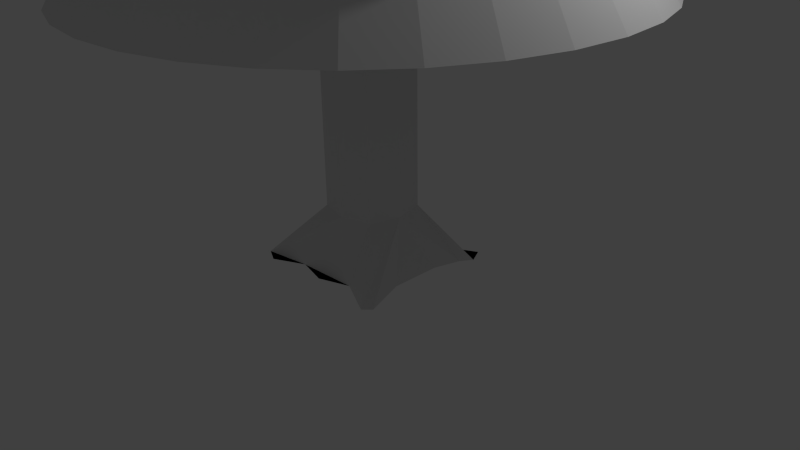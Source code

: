 # Source: tree-other.blend  (saved by Blender 2.72.0; exported with 4.5.12 LTS)
import bpy
from mathutils import Matrix  # noqa: F401  (used for matrix-valued properties, if any)

bpy.ops.wm.read_factory_settings(use_empty=True)
scene = bpy.context.scene
scene.name = 'Scene'

# ---- collections
col_collection_1 = bpy.data.collections.new('Collection 1'); scene.collection.children.link(col_collection_1)

# ---- materials (node trees are filled in below, after node groups)
mat_material = bpy.data.materials.new('Material')
mat_material.alpha_threshold = 0.0
mat_material.use_transparent_shadow = False
mat_material.roughness = 0.5
mat_material.line_color = (0.0, 0.0, 0.0, 1.0)

# ---- material node trees

# ---- world
world_world = bpy.data.worlds.new('World'); scene.world = world_world
world_world.color = (0.05088, 0.05088, 0.05088)
world_world.use_sun_shadow = False
world_world.sun_shadow_jitter_overblur = 0.0
world_world.cycles.sampling_method = 'MANUAL'
world_world.cycles.sample_map_resolution = 256

# ---- cameras
cam_camera = bpy.data.cameras.new('Camera')
cam_camera.clip_end = 100.0
cam_camera.lens = 35.0
cam_camera.sensor_width = 32.0
cam_camera.sensor_height = 18.0
cam_camera.ortho_scale = 7.314
cam_camera.dof.focus_distance = 0.0
cam_camera.dof.aperture_fstop = 128.0

# ---- lights
light_lamp = bpy.data.lights.new('Lamp', 'POINT')
light_lamp.transmission_factor = 0.0
light_lamp.cutoff_distance = 30.0
light_lamp.energy = 100.0
light_lamp.shadow_buffer_clip_start = 1.001
light_lamp.shadow_soft_size = 0.1
light_lamp.shadow_maximum_resolution = 0.006
light_lamp.use_absolute_resolution = True
light_lamp.cycles.use_multiple_importance_sampling = False

# ---- meshes
me_circle = bpy.data.meshes.new('Circle')
me_circle.from_pydata([(1.911e-07, 3.4, -2.575), (-0.6633, 3.335, -2.575), (-1.301, 3.141, -2.575), (-1.889, 2.827, -2.575), (-2.404, 2.404, -2.575), (-2.827, 1.889, -2.575), (-3.141, 1.301, -2.575), (-3.335, 0.6633, -2.575), (-3.4, -3.988e-07, -2.575), (-3.335, -0.6633, -2.575), (-3.141, -1.301, -2.575), (-2.827, -1.889, -2.575), (-2.404, -2.404, -2.575), (-1.889, -2.827, -2.575), (-1.301, -3.141, -2.575), (-0.6633, -3.335, -2.575), (1.299e-06, -3.4, -2.575), (0.6633, -3.335, -2.575), (1.301, -3.141, -2.575), (1.889, -2.827, -2.575), (2.404, -2.404, -2.575), (2.827, -1.889, -2.575), (3.141, -1.301, -2.575), (3.335, -0.6633, -2.575), (3.4, 2.627e-06, -2.575), (3.335, 0.6633, -2.575), (3.141, 1.301, -2.575), (2.827, 1.889, -2.575), (2.404, 2.404, -2.575), (1.889, 2.827, -2.575), (1.301, 3.141, -2.575), (0.6633, 3.335, -2.575), (2.824e-07, 2.72, -1.575), (-0.5306, 2.668, -1.575), (-1.041, 2.513, -1.575), (-1.511, 2.262, -1.575), (-1.923, 1.923, -1.575), (-2.262, 1.511, -1.575), (-2.513, 1.041, -1.575), (-2.668, 0.5306, -1.575), (-2.72, -2.765e-07, -1.575), (-2.668, -0.5306, -1.575), (-2.513, -1.041, -1.575), (-2.262, -1.511, -1.575), (-1.923, -1.923, -1.575), (-1.511, -2.262, -1.575), (-1.041, -2.513, -1.575), (-0.5306, -2.668, -1.575), (1.169e-06, -2.72, -1.575), (0.5306, -2.668, -1.575), (1.041, -2.513, -1.575), (1.511, -2.262, -1.575), (1.923, -1.923, -1.575), (2.262, -1.511, -1.575), (2.513, -1.041, -1.575), (2.668, -0.5306, -1.575), (2.72, 2.145e-06, -1.575), (2.668, 0.5306, -1.575), (2.513, 1.041, -1.575), (2.262, 1.511, -1.575), (1.923, 1.923, -1.575), (1.511, 2.262, -1.575), (1.041, 2.513, -1.575), (0.5306, 2.668, -1.575), (3.334e-07, 3.06, -1.575), (-0.597, 3.001, -1.575), (-1.171, 2.827, -1.575), (-1.7, 2.544, -1.575), (-2.164, 2.164, -1.575), (-2.544, 1.7, -1.575), (-2.827, 1.171, -1.575), (-3.001, 0.597, -1.575), (-3.06, -3.377e-07, -1.575), (-3.001, -0.597, -1.575), (-2.827, -1.171, -1.575), (-2.544, -1.7, -1.575), (-2.164, -2.164, -1.575), (-1.7, -2.544, -1.575), (-1.171, -2.827, -1.575), (-0.597, -3.001, -1.575), (1.33e-06, -3.06, -1.575), (0.597, -3.001, -1.575), (1.171, -2.827, -1.575), (1.7, -2.544, -1.575), (2.164, -2.164, -1.575), (2.544, -1.7, -1.575), (2.827, -1.171, -1.575), (3.001, -0.597, -1.575), (3.06, 2.386e-06, -1.575), (3.001, 0.597, -1.575), (2.827, 1.171, -1.575), (2.544, 1.7, -1.575), (2.164, 2.164, -1.575), (1.7, 2.544, -1.575), (1.171, 2.827, -1.575), (0.597, 3.001, -1.575), (2.385e-07, 2.38, -0.575), (-0.4643, 2.334, -0.575), (-0.9108, 2.199, -0.575), (-1.322, 1.979, -0.575), (-1.683, 1.683, -0.575), (-1.979, 1.322, -0.575), (-2.199, 0.9108, -0.575), (-2.334, 0.4643, -0.575), (-2.38, -2.153e-07, -0.575), (-2.334, -0.4643, -0.575), (-2.199, -0.9108, -0.575), (-1.979, -1.322, -0.575), (-1.683, -1.683, -0.575), (-1.322, -1.979, -0.575), (-0.9108, -2.199, -0.575), (-0.4643, -2.334, -0.575), (1.014e-06, -2.38, -0.575), (0.4643, -2.334, -0.575), (0.9108, -2.199, -0.575), (1.322, -1.979, -0.575), (1.683, -1.683, -0.575), (1.979, -1.322, -0.575), (2.199, -0.9108, -0.575), (2.334, -0.4643, -0.575), (2.38, 1.903e-06, -0.575), (2.334, 0.4643, -0.575), (2.199, 0.9108, -0.575), (1.979, 1.322, -0.575), (1.683, 1.683, -0.575), (1.322, 1.979, -0.575), (0.9108, 2.199, -0.575), (0.4643, 2.334, -0.575), (2.858e-07, 2.72, -0.575), (-0.5306, 2.668, -0.575), (-1.041, 2.513, -0.575), (-1.511, 2.262, -0.575), (-1.923, 1.923, -0.575), (-2.262, 1.511, -0.575), (-2.513, 1.041, -0.575), (-2.668, 0.5306, -0.575), (-2.72, -2.765e-07, -0.575), (-2.668, -0.5306, -0.575), (-2.513, -1.041, -0.575), (-2.262, -1.511, -0.575), (-1.923, -1.923, -0.575), (-1.511, -2.262, -0.575), (-1.041, -2.513, -0.575), (-0.5306, -2.668, -0.575), (1.172e-06, -2.72, -0.575), (0.5306, -2.668, -0.575), (1.041, -2.513, -0.575), (1.511, -2.262, -0.575), (1.923, -1.923, -0.575), (2.262, -1.511, -0.575), (2.513, -1.041, -0.575), (2.668, -0.5306, -0.575), (2.72, 2.145e-06, -0.575), (2.668, 0.5306, -0.575), (2.513, 1.041, -0.575), (2.262, 1.511, -0.575), (1.923, 1.923, -0.575), (1.511, 2.262, -0.575), (1.041, 2.513, -0.575), (0.5306, 2.668, -0.575), (1.913e-07, 2.04, 0.425), (-0.398, 2.001, 0.425), (-0.7807, 1.885, 0.425), (-1.133, 1.696, 0.425), (-1.442, 1.442, 0.425), (-1.696, 1.133, 0.425), (-1.885, 0.7807, 0.425), (-2.001, 0.398, 0.425), (-2.04, -1.542e-07, 0.425), (-2.001, -0.398, 0.425), (-1.885, -0.7807, 0.425), (-1.696, -1.133, 0.425), (-1.442, -1.442, 0.425), (-1.133, -1.696, 0.425), (-0.7807, -1.885, 0.425), (-0.398, -2.001, 0.425), (8.56e-07, -2.04, 0.425), (0.398, -2.001, 0.425), (0.7807, -1.885, 0.425), (1.133, -1.696, 0.425), (1.442, -1.442, 0.425), (1.696, -1.133, 0.425), (1.885, -0.7807, 0.425), (2.001, -0.398, 0.425), (2.04, 1.662e-06, 0.425), (2.001, 0.398, 0.425), (1.885, 0.7807, 0.425), (1.696, 1.133, 0.425), (1.442, 1.442, 0.425), (1.133, 1.696, 0.425), (0.7807, 1.885, 0.425), (0.398, 2.001, 0.425), (2.353e-07, 2.38, 0.425), (-0.4643, 2.334, 0.425), (-0.9108, 2.199, 0.425), (-1.322, 1.979, 0.425), (-1.683, 1.683, 0.425), (-1.979, 1.322, 0.425), (-2.199, 0.9108, 0.425), (-2.334, 0.4643, 0.425), (-2.38, -2.153e-07, 0.425), (-2.334, -0.4643, 0.425), (-2.199, -0.9108, 0.425), (-1.979, -1.322, 0.425), (-1.683, -1.683, 0.425), (-1.322, -1.979, 0.425), (-0.9108, -2.199, 0.425), (-0.4643, -2.334, 0.425), (1.011e-06, -2.38, 0.425), (0.4643, -2.334, 0.425), (0.9108, -2.199, 0.425), (1.322, -1.979, 0.425), (1.683, -1.683, 0.425), (1.979, -1.322, 0.425), (2.199, -0.9108, 0.425), (2.334, -0.4643, 0.425), (2.38, 1.903e-06, 0.425), (2.334, 0.4643, 0.425), (2.199, 0.9108, 0.425), (1.979, 1.322, 0.425), (1.683, 1.683, 0.425), (1.322, 1.979, 0.425), (0.9108, 2.199, 0.425), (0.4643, 2.334, 0.425), (1.551e-07, 1.7, 1.425), (-0.3317, 1.667, 1.425), (-0.6506, 1.571, 1.425), (-0.9445, 1.413, 1.425), (-1.202, 1.202, 1.425), (-1.413, 0.9445, 1.425), (-1.571, 0.6506, 1.425), (-1.667, 0.3317, 1.425), (-1.7, -9.301e-08, 1.425), (-1.667, -0.3317, 1.425), (-1.571, -0.6506, 1.425), (-1.413, -0.9445, 1.425), (-1.202, -1.202, 1.425), (-0.9445, -1.413, 1.425), (-0.6506, -1.571, 1.425), (-0.3317, -1.667, 1.425), (7.091e-07, -1.7, 1.425), (0.3317, -1.667, 1.425), (0.6506, -1.571, 1.425), (0.9445, -1.413, 1.425), (1.202, -1.202, 1.425), (1.413, -0.9445, 1.425), (1.571, -0.6506, 1.425), (1.667, -0.3317, 1.425), (1.7, 1.42e-06, 1.425), (1.667, 0.3317, 1.425), (1.571, 0.6506, 1.425), (1.413, 0.9445, 1.425), (1.202, 1.202, 1.425), (0.9445, 1.413, 1.425), (0.6506, 1.571, 1.425), (0.3317, 1.667, 1.425), (1.991e-07, 2.04, 1.425), (-0.398, 2.001, 1.425), (-0.7807, 1.885, 1.425), (-1.133, 1.696, 1.425), (-1.442, 1.442, 1.425), (-1.696, 1.133, 1.425), (-1.885, 0.7807, 1.425), (-2.001, 0.398, 1.425), (-2.04, -1.542e-07, 1.425), (-2.001, -0.398, 1.425), (-1.885, -0.7807, 1.425), (-1.696, -1.133, 1.425), (-1.442, -1.442, 1.425), (-1.133, -1.696, 1.425), (-0.7807, -1.885, 1.425), (-0.398, -2.001, 1.425), (8.638e-07, -2.04, 1.425), (0.398, -2.001, 1.425), (0.7807, -1.885, 1.425), (1.133, -1.696, 1.425), (1.442, -1.442, 1.425), (1.696, -1.133, 1.425), (1.885, -0.7807, 1.425), (2.001, -0.398, 1.425), (2.04, 1.662e-06, 1.425), (2.001, 0.398, 1.425), (1.885, 0.7807, 1.425), (1.696, 1.133, 1.425), (1.442, 1.442, 1.425), (1.133, 1.696, 1.425), (0.7807, 1.885, 1.425), (0.398, 2.001, 1.425), (9.517e-08, 1.36, 2.425), (-0.2653, 1.334, 2.425), (-0.5204, 1.256, 2.425), (-0.7556, 1.131, 2.425), (-0.9617, 0.9617, 2.425), (-1.131, 0.7556, 2.425), (-1.256, 0.5204, 2.425), (-1.334, 0.2653, 2.425), (-1.36, -3.184e-08, 2.425), (-1.334, -0.2653, 2.425), (-1.256, -0.5204, 2.425), (-1.131, -0.7556, 2.425), (-0.9617, -0.9617, 2.425), (-0.7556, -1.131, 2.425), (-0.5204, -1.256, 2.425), (-0.2653, -1.334, 2.425), (5.383e-07, -1.36, 2.425), (0.2653, -1.334, 2.425), (0.5205, -1.256, 2.425), (0.7556, -1.131, 2.425), (0.9617, -0.9617, 2.425), (1.131, -0.7556, 2.425), (1.256, -0.5204, 2.425), (1.334, -0.2653, 2.425), (1.36, 1.179e-06, 2.425), (1.334, 0.2653, 2.425), (1.256, 0.5205, 2.425), (1.131, 0.7556, 2.425), (0.9617, 0.9617, 2.425), (0.7556, 1.131, 2.425), (0.5204, 1.256, 2.425), (0.2653, 1.334, 2.425), (1.348e-07, 1.7, 2.425), (-0.3317, 1.667, 2.425), (-0.6506, 1.571, 2.425), (-0.9445, 1.413, 2.425), (-1.202, 1.202, 2.425), (-1.413, 0.9445, 2.425), (-1.571, 0.6506, 2.425), (-1.667, 0.3317, 2.425), (-1.7, -9.301e-08, 2.425), (-1.667, -0.3317, 2.425), (-1.571, -0.6506, 2.425), (-1.413, -0.9445, 2.425), (-1.202, -1.202, 2.425), (-0.9445, -1.413, 2.425), (-0.6506, -1.571, 2.425), (-0.3317, -1.667, 2.425), (6.887e-07, -1.7, 2.425), (0.3317, -1.667, 2.425), (0.6506, -1.571, 2.425), (0.9445, -1.413, 2.425), (1.202, -1.202, 2.425), (1.413, -0.9445, 2.425), (1.571, -0.6506, 2.425), (1.667, -0.3317, 2.425), (1.7, 1.42e-06, 2.425), (1.667, 0.3317, 2.425), (1.571, 0.6506, 2.425), (1.413, 0.9445, 2.425), (1.202, 1.202, 2.425), (0.9445, 1.413, 2.425), (0.6506, 1.571, 2.425), (0.3317, 1.667, 2.425), (-9.248e-08, 2.203e-07, 5.225), (-9.434e-08, 2.203e-07, 5.225), (-9.434e-08, 2.203e-07, 5.225), (-9.434e-08, 2.203e-07, 5.225), (2.487e-08, 2.203e-07, 5.225), (2.487e-08, 2.203e-07, 5.225), (2.487e-08, 2.203e-07, 5.225), (2.487e-08, 2.203e-07, 5.225), (2.487e-08, 2.128e-07, 5.225), (2.487e-08, 2.203e-07, 5.225), (2.487e-08, 2.203e-07, 5.225), (2.487e-08, 2.203e-07, 5.225), (2.487e-08, 2.203e-07, 5.225), (-9.434e-08, 2.203e-07, 5.225), (-9.434e-08, 2.203e-07, 5.225), (-9.434e-08, 2.203e-07, 5.225), (-9.248e-08, 2.203e-07, 5.225), (-9.434e-08, 2.203e-07, 5.225), (-9.434e-08, 2.203e-07, 5.225), (-9.434e-08, 2.203e-07, 5.225), (2.487e-08, 2.203e-07, 5.225), (2.487e-08, 2.203e-07, 5.225), (2.487e-08, 2.203e-07, 5.225), (2.487e-08, 2.203e-07, 5.225), (2.487e-08, 2.128e-07, 5.225), (2.487e-08, 2.203e-07, 5.225), (2.487e-08, 2.203e-07, 5.225), (2.487e-08, 2.203e-07, 5.225), (2.487e-08, 2.203e-07, 5.225), (-9.434e-08, 2.203e-07, 5.225), (-9.434e-08, 2.203e-07, 5.225), (-9.434e-08, 2.203e-07, 5.225)], [], [(1, 0, 31, 30, 29, 28, 27, 26, 25, 24, 23, 22, 21, 20, 19, 18, 17, 16, 15, 14, 13, 12, 11, 10, 9, 8, 7, 6, 5, 4, 3, 2), (58, 59, 91, 90), (23, 24, 56, 55), (1, 2, 34, 33), (12, 13, 45, 44), (21, 22, 54, 53), (10, 11, 43, 42), (30, 31, 63, 62), (19, 20, 52, 51), (8, 9, 41, 40), (28, 29, 61, 60), (17, 18, 50, 49), (6, 7, 39, 38), (26, 27, 59, 58), (4, 5, 37, 36), (15, 16, 48, 47), (24, 25, 57, 56), (2, 3, 35, 34), (13, 14, 46, 45), (22, 23, 55, 54), (0, 1, 33, 32), (11, 12, 44, 43), (31, 0, 32, 63), (20, 21, 53, 52), (9, 10, 42, 41), (29, 30, 62, 61), (18, 19, 51, 50), (7, 8, 40, 39), (27, 28, 60, 59), (16, 17, 49, 48), (5, 6, 38, 37), (25, 26, 58, 57), (3, 4, 36, 35), (14, 15, 47, 46), (92, 93, 125, 124), (36, 37, 69, 68), (47, 48, 80, 79), (56, 57, 89, 88), (34, 35, 67, 66), (45, 46, 78, 77), (54, 55, 87, 86), (32, 33, 65, 64), (43, 44, 76, 75), (63, 32, 64, 95), (52, 53, 85, 84), (41, 42, 74, 73), (61, 62, 94, 93), (50, 51, 83, 82), (39, 40, 72, 71), (59, 60, 92, 91), (48, 49, 81, 80), (37, 38, 70, 69), (57, 58, 90, 89), (35, 36, 68, 67), (46, 47, 79, 78), (55, 56, 88, 87), (33, 34, 66, 65), (44, 45, 77, 76), (53, 54, 86, 85), (42, 43, 75, 74), (62, 63, 95, 94), (51, 52, 84, 83), (40, 41, 73, 72), (60, 61, 93, 92), (49, 50, 82, 81), (38, 39, 71, 70), (126, 127, 159, 158), (81, 82, 114, 113), (70, 71, 103, 102), (90, 91, 123, 122), (68, 69, 101, 100), (79, 80, 112, 111), (88, 89, 121, 120), (66, 67, 99, 98), (77, 78, 110, 109), (86, 87, 119, 118), (64, 65, 97, 96), (75, 76, 108, 107), (95, 64, 96, 127), (84, 85, 117, 116), (73, 74, 106, 105), (93, 94, 126, 125), (82, 83, 115, 114), (71, 72, 104, 103), (91, 92, 124, 123), (80, 81, 113, 112), (69, 70, 102, 101), (89, 90, 122, 121), (67, 68, 100, 99), (78, 79, 111, 110), (87, 88, 120, 119), (65, 66, 98, 97), (76, 77, 109, 108), (85, 86, 118, 117), (74, 75, 107, 106), (94, 95, 127, 126), (83, 84, 116, 115), (72, 73, 105, 104), (149, 150, 182, 181), (115, 116, 148, 147), (104, 105, 137, 136), (124, 125, 157, 156), (113, 114, 146, 145), (102, 103, 135, 134), (122, 123, 155, 154), (100, 101, 133, 132), (111, 112, 144, 143), (120, 121, 153, 152), (98, 99, 131, 130), (109, 110, 142, 141), (118, 119, 151, 150), (96, 97, 129, 128), (107, 108, 140, 139), (127, 96, 128, 159), (116, 117, 149, 148), (105, 106, 138, 137), (125, 126, 158, 157), (114, 115, 147, 146), (103, 104, 136, 135), (123, 124, 156, 155), (112, 113, 145, 144), (101, 102, 134, 133), (121, 122, 154, 153), (99, 100, 132, 131), (110, 111, 143, 142), (119, 120, 152, 151), (97, 98, 130, 129), (108, 109, 141, 140), (117, 118, 150, 149), (106, 107, 139, 138), (183, 184, 216, 215), (138, 139, 171, 170), (158, 159, 191, 190), (147, 148, 180, 179), (136, 137, 169, 168), (156, 157, 189, 188), (145, 146, 178, 177), (134, 135, 167, 166), (154, 155, 187, 186), (132, 133, 165, 164), (143, 144, 176, 175), (152, 153, 185, 184), (130, 131, 163, 162), (141, 142, 174, 173), (150, 151, 183, 182), (128, 129, 161, 160), (139, 140, 172, 171), (159, 128, 160, 191), (148, 149, 181, 180), (137, 138, 170, 169), (157, 158, 190, 189), (146, 147, 179, 178), (135, 136, 168, 167), (155, 156, 188, 187), (144, 145, 177, 176), (133, 134, 166, 165), (153, 154, 186, 185), (131, 132, 164, 163), (142, 143, 175, 174), (151, 152, 184, 183), (129, 130, 162, 161), (140, 141, 173, 172), (217, 218, 250, 249), (161, 162, 194, 193), (172, 173, 205, 204), (181, 182, 214, 213), (170, 171, 203, 202), (190, 191, 223, 222), (179, 180, 212, 211), (168, 169, 201, 200), (188, 189, 221, 220), (177, 178, 210, 209), (166, 167, 199, 198), (186, 187, 219, 218), (164, 165, 197, 196), (175, 176, 208, 207), (184, 185, 217, 216), (162, 163, 195, 194), (173, 174, 206, 205), (182, 183, 215, 214), (160, 161, 193, 192), (171, 172, 204, 203), (191, 160, 192, 223), (180, 181, 213, 212), (169, 170, 202, 201), (189, 190, 222, 221), (178, 179, 211, 210), (167, 168, 200, 199), (187, 188, 220, 219), (176, 177, 209, 208), (165, 166, 198, 197), (185, 186, 218, 217), (163, 164, 196, 195), (174, 175, 207, 206), (251, 252, 284, 283), (195, 196, 228, 227), (206, 207, 239, 238), (215, 216, 248, 247), (193, 194, 226, 225), (204, 205, 237, 236), (213, 214, 246, 245), (202, 203, 235, 234), (222, 223, 255, 254), (211, 212, 244, 243), (200, 201, 233, 232), (220, 221, 253, 252), (209, 210, 242, 241), (198, 199, 231, 230), (218, 219, 251, 250), (196, 197, 229, 228), (207, 208, 240, 239), (216, 217, 249, 248), (194, 195, 227, 226), (205, 206, 238, 237), (214, 215, 247, 246), (192, 193, 225, 224), (203, 204, 236, 235), (223, 192, 224, 255), (212, 213, 245, 244), (201, 202, 234, 233), (221, 222, 254, 253), (210, 211, 243, 242), (199, 200, 232, 231), (219, 220, 252, 251), (208, 209, 241, 240), (197, 198, 230, 229), (285, 286, 318, 317), (240, 241, 273, 272), (229, 230, 262, 261), (249, 250, 282, 281), (227, 228, 260, 259), (238, 239, 271, 270), (247, 248, 280, 279), (225, 226, 258, 257), (236, 237, 269, 268), (245, 246, 278, 277), (234, 235, 267, 266), (254, 255, 287, 286), (243, 244, 276, 275), (232, 233, 265, 264), (252, 253, 285, 284), (241, 242, 274, 273), (230, 231, 263, 262), (250, 251, 283, 282), (228, 229, 261, 260), (239, 240, 272, 271), (248, 249, 281, 280), (226, 227, 259, 258), (237, 238, 270, 269), (246, 247, 279, 278), (224, 225, 257, 256), (235, 236, 268, 267), (255, 224, 256, 287), (244, 245, 277, 276), (233, 234, 266, 265), (253, 254, 286, 285), (242, 243, 275, 274), (231, 232, 264, 263), (319, 288, 320, 351), (274, 275, 307, 306), (263, 264, 296, 295), (283, 284, 316, 315), (272, 273, 305, 304), (261, 262, 294, 293), (281, 282, 314, 313), (259, 260, 292, 291), (270, 271, 303, 302), (279, 280, 312, 311), (257, 258, 290, 289), (268, 269, 301, 300), (277, 278, 310, 309), (266, 267, 299, 298), (286, 287, 319, 318), (275, 276, 308, 307), (264, 265, 297, 296), (284, 285, 317, 316), (273, 274, 306, 305), (262, 263, 295, 294), (282, 283, 315, 314), (260, 261, 293, 292), (271, 272, 304, 303), (280, 281, 313, 312), (258, 259, 291, 290), (269, 270, 302, 301), (278, 279, 311, 310), (256, 257, 289, 288), (267, 268, 300, 299), (287, 256, 288, 319), (276, 277, 309, 308), (265, 266, 298, 297), (342, 343, 375, 374), (308, 309, 341, 340), (297, 298, 330, 329), (317, 318, 350, 349), (306, 307, 339, 338), (295, 296, 328, 327), (315, 316, 348, 347), (304, 305, 337, 336), (293, 294, 326, 325), (313, 314, 346, 345), (291, 292, 324, 323), (302, 303, 335, 334), (311, 312, 344, 343), (289, 290, 322, 321), (300, 301, 333, 332), (309, 310, 342, 341), (298, 299, 331, 330), (318, 319, 351, 350), (307, 308, 340, 339), (296, 297, 329, 328), (316, 317, 349, 348), (305, 306, 338, 337), (294, 295, 327, 326), (314, 315, 347, 346), (292, 293, 325, 324), (303, 304, 336, 335), (312, 313, 345, 344), (290, 291, 323, 322), (301, 302, 334, 333), (310, 311, 343, 342), (288, 289, 321, 320), (299, 300, 332, 331), (353, 354, 355, 356, 357, 358, 359, 360, 361, 362, 363, 364, 365, 366, 367, 368, 369, 370, 371, 372, 373, 374, 375, 376, 377, 378, 379, 380, 381, 382, 383, 352), (320, 321, 353, 352), (331, 332, 364, 363), (351, 320, 352, 383), (340, 341, 373, 372), (329, 330, 362, 361), (349, 350, 382, 381), (338, 339, 371, 370), (327, 328, 360, 359), (347, 348, 380, 379), (336, 337, 369, 368), (325, 326, 358, 357), (345, 346, 378, 377), (323, 324, 356, 355), (334, 335, 367, 366), (343, 344, 376, 375), (321, 322, 354, 353), (332, 333, 365, 364), (341, 342, 374, 373), (330, 331, 363, 362), (350, 351, 383, 382), (339, 340, 372, 371), (328, 329, 361, 360), (348, 349, 381, 380), (337, 338, 370, 369), (326, 327, 359, 358), (346, 347, 379, 378), (324, 325, 357, 356), (335, 336, 368, 367), (344, 345, 377, 376), (322, 323, 355, 354), (333, 334, 366, 365)])
me_circle.use_remesh_preserve_volume = False
me_circle.use_remesh_preserve_attributes = False
me_circle.use_mirror_vertex_groups = False
me_circle.update()
me_cube_001 = bpy.data.meshes.new('Cube.001')
me_cube_001.from_pydata([], [], [])
me_cube_001.use_remesh_preserve_volume = False
me_cube_001.use_remesh_preserve_attributes = False
me_cube_001.use_mirror_vertex_groups = False
me_cube_001.update()
me_cube = bpy.data.meshes.new('Cube')
me_cube.from_pydata([(1.0, 0.8, 0.0), (0.9, -1.0, 0.0), (-1.0, -0.9, 0.0), (-0.8, 0.9, 0.0), (0.4, 0.4, 0.7), (0.4, -0.4, 0.7), (-0.4, -0.4, 0.7), (-0.4, 0.4, 0.7), (0.0, -0.5, 0.7), (-0.5, 0.0, 0.7), (0.0, 0.5, 0.7), (0.5, 0.0, 0.7), (0.4, 0.4, 1.7), (0.4, -0.4, 1.7), (-0.4, -0.4, 1.7), (-0.4, 0.4, 1.7), (0.0, -0.5, 1.7), (-0.5, 0.0, 1.7), (0.0, 0.5, 1.7), (0.5, 0.0, 1.7), (0.4, 0.4, 2.7), (0.4, -0.4, 2.7), (-0.4, -0.4, 2.7), (-0.4, 0.4, 2.7), (-7.451e-08, -0.5, 2.7), (-0.5, 0.0, 2.7), (-7.451e-08, 0.5, 2.7), (0.5, 0.0, 2.7), (0.4, 0.4, 3.7), (0.4, -0.4, 3.7), (-0.4, -0.4, 3.7), (-0.4, 0.4, 3.7), (-7.451e-08, -0.5, 3.7), (-0.5, 0.0, 3.7), (-7.451e-08, 0.5, 3.7), (0.5, 0.0, 3.7), (0.4, 0.4, 4.7), (0.4, -0.4, 4.7), (-0.4, -0.4, 4.7), (-0.4, 0.4, 4.7), (-2.235e-07, -0.5, 4.7), (-0.5, 0.0, 4.7), (-2.235e-07, 0.5, 4.7), (0.5, 0.0, 4.7), (0.4, 0.4, 5.7), (0.4, -0.4, 5.7), (-0.4, -0.4, 5.7), (-0.4, 0.4, 5.7), (-2.235e-07, -0.5, 5.7), (-0.5, 0.0, 5.7), (-2.235e-07, 0.5, 5.7), (0.5, 0.0, 5.7), (-0.2, 0.8, 0.0), (0.8, 0.3, 0.0), (0.0, -0.9, 0.0), (-0.9, 0.7, 0.0), (-0.75, 0.35, 0.0), (-0.675, -0.025, 0.0), (-0.7375, -0.6125, 0.0), (-0.8, -1.0, 0.0), (-0.4, -0.8, 0.0), (0.4, -0.75, 0.0), (1.0, -0.9, 0.0), (0.8, -0.35, 0.0), (0.9, 0.65, 0.0), (0.9, 1.0, 0.0), (0.35, 0.7, 0.0)], [], [(0, 64, 53, 63, 62, 1, 61, 54, 60, 59, 2, 58, 57, 56, 55, 3, 52, 66, 65), (11, 4, 12, 19), (0, 4, 11, 5, 1, 62, 63, 53, 64), (1, 5, 8, 6, 2, 59, 60, 54, 61), (2, 6, 9, 7, 3, 55, 56, 57, 58), (4, 0, 65, 66, 52, 3, 7, 10), (19, 12, 20, 27), (4, 10, 18, 12), (9, 6, 14, 17), (8, 5, 13, 16), (7, 9, 17, 15), (6, 8, 16, 14), (10, 7, 15, 18), (5, 11, 19, 13), (27, 20, 28, 35), (12, 18, 26, 20), (17, 14, 22, 25), (16, 13, 21, 24), (15, 17, 25, 23), (14, 16, 24, 22), (18, 15, 23, 26), (13, 19, 27, 21), (35, 28, 36, 43), (20, 26, 34, 28), (25, 22, 30, 33), (24, 21, 29, 32), (23, 25, 33, 31), (22, 24, 32, 30), (26, 23, 31, 34), (21, 27, 35, 29), (43, 36, 44, 51), (28, 34, 42, 36), (33, 30, 38, 41), (32, 29, 37, 40), (31, 33, 41, 39), (30, 32, 40, 38), (34, 31, 39, 42), (29, 35, 43, 37), (44, 50, 47, 49, 46, 48, 45, 51), (36, 42, 50, 44), (41, 38, 46, 49), (40, 37, 45, 48), (39, 41, 49, 47), (38, 40, 48, 46), (42, 39, 47, 50), (37, 43, 51, 45)])
me_cube.materials.append(mat_material)
me_cube.use_remesh_preserve_volume = False
me_cube.use_remesh_preserve_attributes = False
me_cube.use_mirror_vertex_groups = False
me_cube.update()

# ---- objects
ob_circle = bpy.data.objects.new('Circle', me_circle)
ob_cube_001 = bpy.data.objects.new('Cube.001', me_cube_001)
ob_cube = bpy.data.objects.new('Cube', me_cube)
ob_lamp = bpy.data.objects.new('Lamp', light_lamp)
ob_camera = bpy.data.objects.new('Camera', cam_camera)

# ---- transforms, parenting, visibility, modifiers, constraints
ob_circle.location = (0.0, 0.0, 6.0)
ob_circle.lineart.crease_threshold = 0.0
ob_cube_001.location = (0.0, 0.0, 6.0)
ob_cube_001.lineart.crease_threshold = 0.0
ob_cube.location = (0.0, 0.0, 0.0)
ob_cube.lock_rotations_4d = False
ob_cube.empty_display_type = 'ARROWS'
ob_cube.lineart.crease_threshold = 0.0
ob_lamp.location = (4.076, 1.005, 5.904)
ob_lamp.rotation_euler = (0.6503, 0.05522, 1.866)
ob_lamp.lock_rotations_4d = False
ob_lamp.empty_display_type = 'ARROWS'
ob_lamp.color = (0.0, 0.0, 0.0, 0.0)
ob_lamp.lineart.crease_threshold = 0.0
ob_camera.location = (7.481, -6.508, 5.344)
ob_camera.rotation_euler = (1.109, 0.01082, 0.8149)
ob_camera.lock_rotations_4d = False
ob_camera.empty_display_type = 'ARROWS'
ob_camera.color = (0.0, 0.0, 0.0, 0.0)
ob_camera.display_type = 'WIRE'
ob_camera.lineart.crease_threshold = 0.0

# ---- collection membership
col_collection_1.objects.link(ob_circle)
col_collection_1.objects.link(ob_cube_001)
col_collection_1.objects.link(ob_cube)
col_collection_1.objects.link(ob_lamp)
col_collection_1.objects.link(ob_camera)

# ---- scene / render settings (as saved in the file)
scene.camera = ob_camera
scene.frame_start = 1; scene.frame_end = 250; scene.frame_set(0)
scene.render.engine = 'BLENDER_EEVEE_NEXT'
scene.render.resolution_percentage = 50
scene.render.dither_intensity = 0.0
scene.cycles.use_denoising = False
scene.cycles.samples = 10
scene.cycles.sampling_pattern = 'TABULATED_SOBOL'
scene.cycles.light_sampling_threshold = 0.0
scene.cycles.use_adaptive_sampling = False
scene.cycles.use_light_tree = False
scene.cycles.blur_glossy = 0.0
scene.cycles.volume_bounces = 1
scene.cycles.pixel_filter_type = 'GAUSSIAN'
scene.cycles.sample_clamp_indirect = 0.0
scene.view_settings.view_transform = 'Standard'
bpy.context.view_layer.update()

